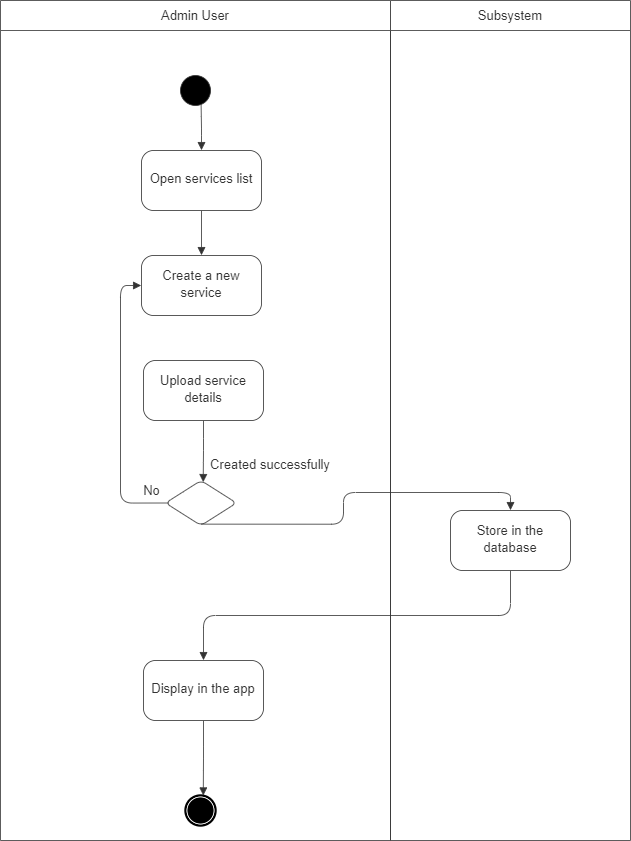

The diagram above was exported from draw.io. Its source (the exported page's mxGraphModel, read from the mxfile embedded in the PNG):
<mxGraphModel dx="633" dy="-401" grid="1" gridSize="10" guides="1" tooltips="1" connect="1" arrows="1" fold="1" page="1" pageScale="1" pageWidth="850" pageHeight="1100" math="0" shadow="0">
  <root>
    <mxCell id="0" />
    <mxCell id="1" parent="0" />
    <mxCell id="6qrylfpxihiflLLv6tZK-1" value="" style="fillColor=none;strokeColor=none;pointerEvents=0;fontStyle=0;html=1;whiteSpace=wrap;container=1;collapsible=0;childLayout=stackLayout;resizeParent=1;dropTarget=0;fontSize=13;spacing=0;strokeOpacity=100;fillOpacity=100;rounded=1;absoluteArcSize=1;arcSize=12;strokeWidth=0.8;" vertex="1" parent="1">
      <mxGeometry x="1350" y="1350" width="390" height="840" as="geometry" />
    </mxCell>
    <mxCell id="6qrylfpxihiflLLv6tZK-2" value="Admin User" style="swimlane;html=1;whiteSpace=wrap;connectable=0;fontStyle=0;startSize=30;dropTarget=0;rounded=0;spacing=0;strokeColor=#333333;strokeOpacity=100;fillOpacity=100;fillColor=#ffffff;strokeWidth=0.8;container=1;pointerEvents=0;collapsible=0;recursiveResize=0;fontSize=13;fontColor=#333333;align=center;" vertex="1" parent="6qrylfpxihiflLLv6tZK-1">
      <mxGeometry width="390" height="840" as="geometry" />
    </mxCell>
    <mxCell id="6qrylfpxihiflLLv6tZK-3" value="" style="fillColor=none;strokeColor=none;pointerEvents=0;fontStyle=0;html=1;whiteSpace=wrap;container=1;collapsible=0;childLayout=stackLayout;resizeParent=1;dropTarget=0;fontSize=13;spacing=0;strokeOpacity=100;fillOpacity=100;rounded=1;absoluteArcSize=1;arcSize=12;strokeWidth=0.8;" vertex="1" parent="1">
      <mxGeometry x="1740" y="1350" width="240" height="840" as="geometry" />
    </mxCell>
    <mxCell id="6qrylfpxihiflLLv6tZK-4" value="Subsystem" style="swimlane;html=1;whiteSpace=wrap;connectable=0;fontStyle=0;startSize=30;dropTarget=0;rounded=0;spacing=0;strokeColor=#333333;strokeOpacity=100;fillOpacity=100;fillColor=#ffffff;strokeWidth=0.8;container=1;pointerEvents=0;collapsible=0;recursiveResize=0;fontSize=13;fontColor=#333333;align=center;" vertex="1" parent="6qrylfpxihiflLLv6tZK-3">
      <mxGeometry width="240" height="840" as="geometry" />
    </mxCell>
    <UserObject label="" lucidchartObjectId="LFZg~H1d_uD8" id="6qrylfpxihiflLLv6tZK-5">
      <mxCell style="html=1;overflow=block;blockSpacing=1;whiteSpace=wrap;ellipse;fillColor=#000000;fontSize=13;spacing=0;strokeColor=#333333;strokeOpacity=100;fillOpacity=100;rounded=1;absoluteArcSize=1;arcSize=12;strokeWidth=0.8;" vertex="1" parent="1">
        <mxGeometry x="1530" y="1425" width="30" height="30" as="geometry" />
      </mxCell>
    </UserObject>
    <mxCell id="6qrylfpxihiflLLv6tZK-6" value="&lt;div style=&quot;display: flex; justify-content: center; text-align: center; align-items: baseline; font-size: 0; line-height: 1.25;margin-top: -2px;&quot;&gt;&lt;span&gt;&lt;span style=&quot;font-size:13px;color:#333333;&quot;&gt;Open services list &lt;/span&gt;&lt;/span&gt;&lt;/div&gt;" style="rounded=1;arcSize=20;whiteSpace=wrap;overflow=block;blockSpacing=1;html=1;fontSize=13;spacing=0;strokeColor=#333333;strokeOpacity=100;fillOpacity=100;fillColor=#ffffff;strokeWidth=0.8;" vertex="1" parent="1">
      <mxGeometry x="1491" y="1500" width="120" height="60" as="geometry" />
    </mxCell>
    <mxCell id="6qrylfpxihiflLLv6tZK-7" value="&lt;div style=&quot;display: flex; justify-content: center; text-align: center; align-items: baseline; font-size: 0; line-height: 1.25;margin-top: -2px;&quot;&gt;&lt;span&gt;&lt;span style=&quot;font-size:13px;color:#333333;&quot;&gt;Create a new service&lt;/span&gt;&lt;/span&gt;&lt;/div&gt;" style="rounded=1;arcSize=20;whiteSpace=wrap;overflow=block;blockSpacing=1;html=1;fontSize=13;spacing=0;strokeColor=#333333;strokeOpacity=100;fillOpacity=100;fillColor=#ffffff;strokeWidth=0.8;" vertex="1" parent="1">
      <mxGeometry x="1491" y="1605" width="120" height="60" as="geometry" />
    </mxCell>
    <UserObject label="" lucidchartObjectId="xGZg3Ygxt_4A" id="6qrylfpxihiflLLv6tZK-8">
      <mxCell style="html=1;jettySize=18;whiteSpace=wrap;overflow=block;blockSpacing=1;fontSize=13;strokeColor=#333333;strokeOpacity=100;strokeWidth=0.8;rounded=1;arcSize=24;edgeStyle=orthogonalEdgeStyle;startArrow=block;startFill=1;endArrow=none;exitX=0.5;exitY=-0.006;exitPerimeter=0;entryX=0.687;entryY=0.974;entryPerimeter=0;" edge="1" parent="1" source="6qrylfpxihiflLLv6tZK-6" target="6qrylfpxihiflLLv6tZK-5">
        <mxGeometry width="100" height="100" relative="1" as="geometry">
          <Array as="points" />
        </mxGeometry>
      </mxCell>
    </UserObject>
    <UserObject label="" lucidchartObjectId="AGZgbjJpKXYn" id="6qrylfpxihiflLLv6tZK-9">
      <mxCell style="html=1;jettySize=18;whiteSpace=wrap;overflow=block;blockSpacing=1;fontSize=13;strokeColor=#333333;strokeOpacity=100;strokeWidth=0.8;rounded=1;arcSize=24;edgeStyle=orthogonalEdgeStyle;startArrow=none;endArrow=block;endFill=1;exitX=0.5;exitY=1.006;exitPerimeter=0;entryX=0.5;entryY=-0.006;entryPerimeter=0;" edge="1" parent="1" source="6qrylfpxihiflLLv6tZK-6" target="6qrylfpxihiflLLv6tZK-7">
        <mxGeometry width="100" height="100" relative="1" as="geometry">
          <Array as="points" />
        </mxGeometry>
      </mxCell>
    </UserObject>
    <mxCell id="6qrylfpxihiflLLv6tZK-10" value="&lt;div style=&quot;display: flex; justify-content: center; text-align: center; align-items: baseline; font-size: 0; line-height: 1.25;margin-top: -2px;&quot;&gt;&lt;span&gt;&lt;span style=&quot;font-size:13px;color:#333333;&quot;&gt;Upload service details &lt;/span&gt;&lt;/span&gt;&lt;/div&gt;" style="rounded=1;arcSize=20;whiteSpace=wrap;overflow=block;blockSpacing=1;html=1;fontSize=13;spacing=0;strokeColor=#333333;strokeOpacity=100;fillOpacity=100;fillColor=#ffffff;strokeWidth=0.8;" vertex="1" parent="1">
      <mxGeometry x="1493" y="1710" width="120" height="60" as="geometry" />
    </mxCell>
    <UserObject label="" lucidchartObjectId="DHZgv6YhlYJa" id="6qrylfpxihiflLLv6tZK-11">
      <mxCell style="html=1;overflow=block;blockSpacing=1;whiteSpace=wrap;shape=rhombus;fontSize=13;spacing=0;strokeColor=#333333;strokeOpacity=100;fillOpacity=100;rounded=1;absoluteArcSize=1;arcSize=12;fillColor=#ffffff;strokeWidth=0.8;" vertex="1" parent="1">
        <mxGeometry x="1515" y="1830" width="71" height="45" as="geometry" />
      </mxCell>
    </UserObject>
    <UserObject label="" lucidchartObjectId="NHZgoeyMfpW3" id="6qrylfpxihiflLLv6tZK-12">
      <mxCell style="html=1;jettySize=18;whiteSpace=wrap;overflow=block;blockSpacing=1;fontSize=13;strokeColor=#333333;strokeOpacity=100;strokeWidth=0.8;rounded=1;arcSize=24;edgeStyle=orthogonalEdgeStyle;startArrow=none;endArrow=block;endFill=1;exitX=0.5;exitY=1.006;exitPerimeter=0;entryX=0.531;entryY=0.036;entryPerimeter=0;" edge="1" parent="1" source="6qrylfpxihiflLLv6tZK-10" target="6qrylfpxihiflLLv6tZK-11">
        <mxGeometry width="100" height="100" relative="1" as="geometry">
          <Array as="points" />
        </mxGeometry>
      </mxCell>
    </UserObject>
    <mxCell id="6qrylfpxihiflLLv6tZK-13" value="&lt;div style=&quot;display: flex; justify-content: center; text-align: center; align-items: baseline; font-size: 0; line-height: 1.25;margin-top: -2px;&quot;&gt;&lt;span&gt;&lt;span style=&quot;font-size:13px;color:#333333;&quot;&gt;Created successfully&#10;&lt;/span&gt;&lt;/span&gt;&lt;/div&gt;&lt;div style=&quot;display: flex; justify-content: center; text-align: center; align-items: baseline; font-size: 0; line-height: 1.25;margin-top: -2px;&quot;&gt;&lt;span&gt;&lt;/span&gt;&lt;/div&gt;" style="strokeColor=none;whiteSpace=wrap;overflow=block;blockSpacing=1;html=1;fontSize=13;spacing=0;strokeOpacity=100;fillOpacity=100;rounded=1;absoluteArcSize=1;arcSize=12;fillColor=#ffffff;strokeWidth=0.8;" vertex="1" parent="1">
      <mxGeometry x="1560" y="1800" width="120" height="30" as="geometry" />
    </mxCell>
    <mxCell id="6qrylfpxihiflLLv6tZK-14" value="&lt;div style=&quot;display: flex; justify-content: center; text-align: center; align-items: baseline; font-size: 0; line-height: 1.25;margin-top: -2px;&quot;&gt;&lt;span&gt;&lt;span style=&quot;font-size:13px;color:#333333;&quot;&gt;Display in the app&lt;/span&gt;&lt;/span&gt;&lt;/div&gt;" style="rounded=1;arcSize=20;whiteSpace=wrap;overflow=block;blockSpacing=1;html=1;fontSize=13;spacing=0;strokeColor=#333333;strokeOpacity=100;fillOpacity=100;fillColor=#ffffff;strokeWidth=0.8;" vertex="1" parent="1">
      <mxGeometry x="1493" y="2010" width="120" height="60" as="geometry" />
    </mxCell>
    <mxCell id="6qrylfpxihiflLLv6tZK-15" value="&lt;div style=&quot;display: flex; justify-content: center; text-align: center; align-items: baseline; font-size: 0; line-height: 1.25;margin-top: -2px;&quot;&gt;&lt;span&gt;&lt;span style=&quot;font-size:13px;color:#333333;&quot;&gt;Store in the database&lt;/span&gt;&lt;/span&gt;&lt;/div&gt;" style="rounded=1;arcSize=20;whiteSpace=wrap;overflow=block;blockSpacing=1;html=1;fontSize=13;spacing=0;strokeColor=#333333;strokeOpacity=100;fillOpacity=100;fillColor=#ffffff;strokeWidth=0.8;" vertex="1" parent="1">
      <mxGeometry x="1800" y="1860" width="120" height="60" as="geometry" />
    </mxCell>
    <UserObject label="" lucidchartObjectId="lKZgkUWXHJ5a" id="6qrylfpxihiflLLv6tZK-16">
      <mxCell style="html=1;jettySize=18;whiteSpace=wrap;overflow=block;blockSpacing=1;fontSize=13;strokeColor=#333333;strokeOpacity=100;strokeWidth=0.8;rounded=1;arcSize=24;edgeStyle=orthogonalEdgeStyle;startArrow=none;endArrow=block;endFill=1;exitX=0.5;exitY=0.97;exitPerimeter=0;entryX=0.5;entryY=-0.006;entryPerimeter=0;" edge="1" parent="1" source="6qrylfpxihiflLLv6tZK-11" target="6qrylfpxihiflLLv6tZK-15">
        <mxGeometry width="100" height="100" relative="1" as="geometry">
          <Array as="points" />
        </mxGeometry>
      </mxCell>
    </UserObject>
    <UserObject label="" lucidchartObjectId="DKZg6qWxOcAI" id="6qrylfpxihiflLLv6tZK-17">
      <mxCell style="html=1;jettySize=18;whiteSpace=wrap;overflow=block;blockSpacing=1;fontSize=13;strokeColor=#333333;strokeOpacity=100;strokeWidth=0.8;rounded=1;arcSize=24;edgeStyle=orthogonalEdgeStyle;startArrow=none;endArrow=block;endFill=1;exitX=0.041;exitY=0.5;exitPerimeter=0;entryX=-0.003;entryY=0.5;entryPerimeter=0;" edge="1" parent="1" source="6qrylfpxihiflLLv6tZK-11" target="6qrylfpxihiflLLv6tZK-7">
        <mxGeometry width="100" height="100" relative="1" as="geometry">
          <Array as="points">
            <mxPoint x="1470" y="1853" />
            <mxPoint x="1470" y="1635" />
          </Array>
        </mxGeometry>
      </mxCell>
    </UserObject>
    <mxCell id="6qrylfpxihiflLLv6tZK-18" value="No" style="text;html=1;resizable=0;labelBackgroundColor=default;align=center;verticalAlign=middle;fontColor=#333333;fontSize=13;" vertex="1" parent="6qrylfpxihiflLLv6tZK-17">
      <mxGeometry relative="1" as="geometry">
        <mxPoint x="30" y="82" as="offset" />
      </mxGeometry>
    </mxCell>
    <UserObject label="" lucidchartObjectId="bLZg_r3Hkp0Q" id="6qrylfpxihiflLLv6tZK-19">
      <mxCell style="html=1;jettySize=18;whiteSpace=wrap;fontSize=13;strokeColor=#333333;strokeOpacity=100;strokeWidth=0.8;rounded=1;arcSize=24;edgeStyle=orthogonalEdgeStyle;startArrow=none;endArrow=block;endFill=1;exitX=0.5;exitY=1.006;exitPerimeter=0;entryX=0.5;entryY=-0.006;entryPerimeter=0;" edge="1" parent="1" source="6qrylfpxihiflLLv6tZK-15" target="6qrylfpxihiflLLv6tZK-14">
        <mxGeometry width="100" height="100" relative="1" as="geometry">
          <Array as="points">
            <mxPoint x="1860" y="1965" />
            <mxPoint x="1553" y="1965" />
          </Array>
        </mxGeometry>
      </mxCell>
    </UserObject>
    <UserObject label="" lucidchartObjectId="GLZg8dZhlvTA" id="6qrylfpxihiflLLv6tZK-20">
      <mxCell style="html=1;overflow=block;blockSpacing=1;whiteSpace=wrap;shape=mxgraph.bpmn.shape;outline=end;symbol=terminate;strokeColor=#000000;fillColor=#ffffff;fontSize=13;spacing=0;strokeOpacity=100;fillOpacity=100;rounded=1;absoluteArcSize=1;arcSize=12;strokeWidth=0.8;" vertex="1" parent="1">
        <mxGeometry x="1535" y="2145" width="30" height="30" as="geometry" />
      </mxCell>
    </UserObject>
    <UserObject label="" lucidchartObjectId="NLZgG8JJzQYW" id="6qrylfpxihiflLLv6tZK-21">
      <mxCell style="html=1;jettySize=18;whiteSpace=wrap;fontSize=13;strokeColor=#333333;strokeOpacity=100;strokeWidth=0.8;rounded=1;arcSize=24;edgeStyle=orthogonalEdgeStyle;startArrow=none;endArrow=block;endFill=1;exitX=0.5;exitY=1.006;exitPerimeter=0;entryX=0.593;entryY=-0.001;entryPerimeter=0;" edge="1" parent="1" source="6qrylfpxihiflLLv6tZK-14" target="6qrylfpxihiflLLv6tZK-20">
        <mxGeometry width="100" height="100" relative="1" as="geometry">
          <Array as="points" />
        </mxGeometry>
      </mxCell>
    </UserObject>
  </root>
</mxGraphModel>